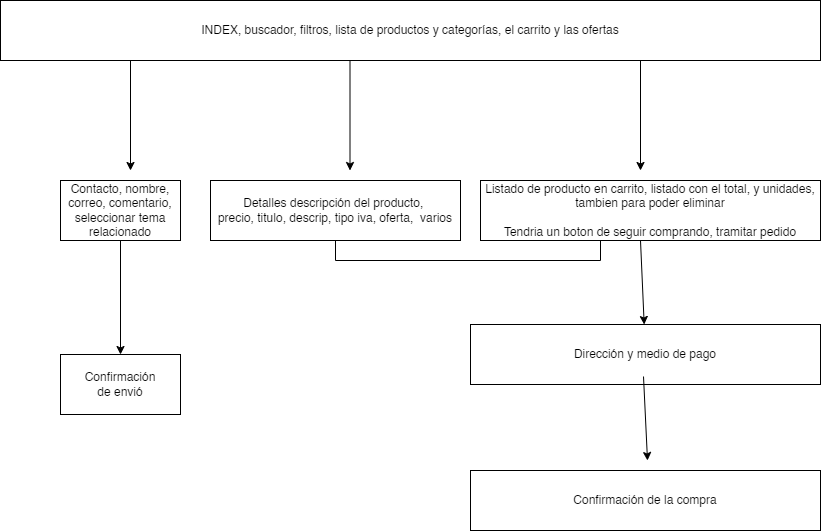

The diagram above was exported from draw.io. Its source (the exported page's mxGraphModel, read from the mxfile embedded in the PNG):
<mxGraphModel dx="1434" dy="764" grid="1" gridSize="10" guides="1" tooltips="1" connect="1" arrows="1" fold="1" page="1" pageScale="1" pageWidth="1169" pageHeight="827" math="0" shadow="0">
  <root>
    <mxCell id="0" />
    <mxCell id="1" parent="0" />
    <mxCell id="WOQuwLUzjdmxcPA_CGvd-1" value="INDEX, buscador, filtros, lista de productos y categorías, el carrito y las ofertas" style="rounded=0;whiteSpace=wrap;html=1;" vertex="1" parent="1">
      <mxGeometry x="240" y="60" width="820" height="60" as="geometry" />
    </mxCell>
    <mxCell id="WOQuwLUzjdmxcPA_CGvd-12" style="edgeStyle=orthogonalEdgeStyle;rounded=0;orthogonalLoop=1;jettySize=auto;html=1;exitX=0.5;exitY=1;exitDx=0;exitDy=0;" edge="1" parent="1" source="WOQuwLUzjdmxcPA_CGvd-2">
      <mxGeometry relative="1" as="geometry">
        <mxPoint x="980" y="270" as="targetPoint" />
      </mxGeometry>
    </mxCell>
    <mxCell id="WOQuwLUzjdmxcPA_CGvd-2" value="Detalles descripción del producto,&amp;nbsp;&lt;br&gt;precio, titulo, descrip, tipo iva, oferta,&amp;nbsp; varios" style="rounded=0;whiteSpace=wrap;html=1;" vertex="1" parent="1">
      <mxGeometry x="450" y="240" width="250" height="60" as="geometry" />
    </mxCell>
    <mxCell id="WOQuwLUzjdmxcPA_CGvd-3" value="Listado de producto en carrito, listado con el total, y unidades, tambien para poder eliminar&lt;br&gt;&lt;br&gt;Tendria un boton de seguir comprando, tramitar pedido" style="rounded=0;whiteSpace=wrap;html=1;" vertex="1" parent="1">
      <mxGeometry x="720" y="240" width="340" height="60" as="geometry" />
    </mxCell>
    <mxCell id="WOQuwLUzjdmxcPA_CGvd-4" value="" style="endArrow=classic;html=1;rounded=0;" edge="1" parent="1">
      <mxGeometry width="50" height="50" relative="1" as="geometry">
        <mxPoint x="880" y="120" as="sourcePoint" />
        <mxPoint x="880" y="230" as="targetPoint" />
        <Array as="points" />
      </mxGeometry>
    </mxCell>
    <mxCell id="WOQuwLUzjdmxcPA_CGvd-5" value="" style="endArrow=classic;html=1;rounded=0;" edge="1" parent="1">
      <mxGeometry width="50" height="50" relative="1" as="geometry">
        <mxPoint x="370" y="120" as="sourcePoint" />
        <mxPoint x="370" y="230" as="targetPoint" />
        <Array as="points" />
      </mxGeometry>
    </mxCell>
    <mxCell id="WOQuwLUzjdmxcPA_CGvd-6" value="Contacto, nombre, correo, comentario, seleccionar tema relacionado" style="rounded=0;whiteSpace=wrap;html=1;" vertex="1" parent="1">
      <mxGeometry x="300" y="240" width="120" height="60" as="geometry" />
    </mxCell>
    <mxCell id="WOQuwLUzjdmxcPA_CGvd-7" value="" style="endArrow=classic;html=1;rounded=0;" edge="1" parent="1">
      <mxGeometry width="50" height="50" relative="1" as="geometry">
        <mxPoint x="589.5" y="120" as="sourcePoint" />
        <mxPoint x="589.5" y="230" as="targetPoint" />
        <Array as="points" />
      </mxGeometry>
    </mxCell>
    <mxCell id="WOQuwLUzjdmxcPA_CGvd-8" value="" style="endArrow=classic;html=1;rounded=0;" edge="1" parent="1" target="WOQuwLUzjdmxcPA_CGvd-9">
      <mxGeometry width="50" height="50" relative="1" as="geometry">
        <mxPoint x="880" y="300" as="sourcePoint" />
        <mxPoint x="880" y="410" as="targetPoint" />
        <Array as="points" />
      </mxGeometry>
    </mxCell>
    <mxCell id="WOQuwLUzjdmxcPA_CGvd-9" value="Dirección y medio de pago" style="rounded=0;whiteSpace=wrap;html=1;" vertex="1" parent="1">
      <mxGeometry x="710" y="384" width="350" height="60" as="geometry" />
    </mxCell>
    <mxCell id="WOQuwLUzjdmxcPA_CGvd-10" value="Confirmación&lt;br&gt;de envió" style="rounded=0;whiteSpace=wrap;html=1;" vertex="1" parent="1">
      <mxGeometry x="300" y="414" width="120" height="60" as="geometry" />
    </mxCell>
    <mxCell id="WOQuwLUzjdmxcPA_CGvd-11" value="" style="endArrow=classic;html=1;rounded=0;exitX=0.5;exitY=1;exitDx=0;exitDy=0;entryX=0.5;entryY=0;entryDx=0;entryDy=0;" edge="1" parent="1" source="WOQuwLUzjdmxcPA_CGvd-6" target="WOQuwLUzjdmxcPA_CGvd-10">
      <mxGeometry width="50" height="50" relative="1" as="geometry">
        <mxPoint x="560" y="410" as="sourcePoint" />
        <mxPoint x="610" y="360" as="targetPoint" />
      </mxGeometry>
    </mxCell>
    <mxCell id="WOQuwLUzjdmxcPA_CGvd-14" value="Confirmación de la compra" style="rounded=0;whiteSpace=wrap;html=1;" vertex="1" parent="1">
      <mxGeometry x="710" y="530" width="350" height="60" as="geometry" />
    </mxCell>
    <mxCell id="WOQuwLUzjdmxcPA_CGvd-15" value="" style="endArrow=classic;html=1;rounded=0;" edge="1" parent="1">
      <mxGeometry width="50" height="50" relative="1" as="geometry">
        <mxPoint x="883" y="436" as="sourcePoint" />
        <mxPoint x="887" y="520" as="targetPoint" />
        <Array as="points" />
      </mxGeometry>
    </mxCell>
  </root>
</mxGraphModel>